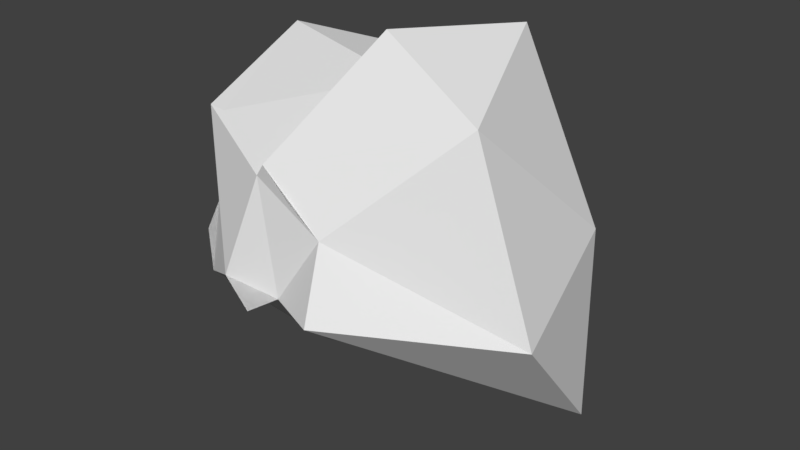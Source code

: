 # Source: LowPolyRock_2.blend  (saved by Blender 2.78.0; exported with 4.5.12 LTS)
import bpy
from mathutils import Matrix  # noqa: F401  (used for matrix-valued properties, if any)

bpy.ops.wm.read_factory_settings(use_empty=True)
scene = bpy.context.scene
scene.name = 'Scene'

# ---- collections
col_collection_1 = bpy.data.collections.new('Collection 1'); scene.collection.children.link(col_collection_1)

# ---- world
world_world = bpy.data.worlds.new('World'); scene.world = world_world
world_world.color = (0.05088, 0.05088, 0.05088)
world_world.use_sun_shadow = False
world_world.sun_shadow_jitter_overblur = 0.0
world_world.cycles.sampling_method = 'MANUAL'

# ---- meshes
me_icosphere = bpy.data.meshes.new('Icosphere')
me_icosphere.from_pydata([(0.1262, -0.3295, 1.149), (-1.05, 0.1287, 0.8699), (-0.9788, -0.3293, -1.099), (0.3471, 0.2278, -1.382), (1.328, -0.4935, -0.4631), (-0.06472, 1.024, -0.1861), (0.2899, -1.11, 0.1539), (0.4074, -1.37, -0.247), (-0.1898, -1.101, 0.4144), (-0.1198, -1.117, 0.5045), (-0.8968, -0.8006, 0.5842), (-0.7781, -0.8063, 0.5751), (-0.7009, -1.053, -0.4077), (-0.6266, -1.024, 0.09249), (0.009609, -1.178, -0.2915), (-0.3583, -1.247, -0.2321), (0.9271, -0.527, 0.8032), (0.01681, -0.07853, 0.7647), (-1.138, -0.2909, 0.2536), (-0.6111, -0.1537, -1.328), (1.163, 0.4473, -1.497), (0.5613, 0.4484, 1.096), (1.114, 0.5045, -0.1335), (-0.3373, 0.6577, 0.6835), (-0.272, 0.6569, -0.8236), (0.1108, 0.6651, -0.8683), (-0.06975, -1.349, -0.3231), (0.07706, -1.132, 0.3484), (-0.7014, -1.064, -0.1064)], [], [(0, 16, 21), (1, 17, 23), (2, 18, 24), (3, 19, 25), (4, 20, 22), (22, 25, 5), (22, 20, 25), (20, 3, 25), (25, 24, 5), (25, 19, 24), (19, 2, 24), (24, 23, 5), (24, 18, 23), (18, 1, 23), (23, 21, 5), (23, 17, 21), (17, 0, 21), (21, 22, 5), (21, 16, 22), (16, 4, 22), (7, 20, 4), (7, 14, 20), (14, 3, 20), (15, 19, 3), (15, 12, 19), (12, 2, 19), (13, 18, 2), (13, 10, 18), (10, 1, 18), (11, 17, 1), (11, 8, 17), (8, 0, 17), (9, 16, 0), (9, 27, 6, 16), (6, 4, 16), (14, 26, 15, 3), (12, 28, 13, 2), (10, 11, 1), (8, 9, 0), (6, 7, 4), (7, 6, 27, 9, 8, 11, 10, 13, 28, 12, 15, 26, 14)])
me_icosphere.use_remesh_preserve_volume = False
me_icosphere.use_remesh_preserve_attributes = False
me_icosphere.use_mirror_vertex_groups = False
me_icosphere.update()

# ---- objects
ob_icosphere = bpy.data.objects.new('Icosphere', me_icosphere)

# ---- transforms, parenting, visibility, modifiers, constraints
ob_icosphere.location = (0.0, 0.0, 0.0)
ob_icosphere.lineart.crease_threshold = 0.0

# ---- collection membership
col_collection_1.objects.link(ob_icosphere)

# ---- scene / render settings (as saved in the file)
scene.frame_start = 1; scene.frame_end = 250; scene.frame_set(1)
scene.render.engine = 'BLENDER_EEVEE_NEXT'
scene.render.resolution_percentage = 50
scene.render.dither_intensity = 0.0
scene.cycles.use_denoising = False
scene.cycles.samples = 128
scene.cycles.sampling_pattern = 'TABULATED_SOBOL'
scene.cycles.light_sampling_threshold = 0.0
scene.cycles.use_adaptive_sampling = False
scene.cycles.use_light_tree = False
scene.cycles.blur_glossy = 0.0
scene.cycles.sample_clamp_indirect = 0.0
scene.view_settings.view_transform = 'Standard'
bpy.context.view_layer.update()

# ---- added for rendering (the .blend has no active camera and no usable light): camera, sun
cam_auto = bpy.data.cameras.new('AutoCamera')
cam_auto.lens = 50.0
cam_auto.sensor_width = 36.0
cam_auto.clip_end = 1000.0
ob_auto_camera = bpy.data.objects.new('AutoCamera', cam_auto)
scene.collection.objects.link(ob_auto_camera)
ob_auto_camera.location = (4.10858, -4.98969, 3.03723)
ob_auto_camera.rotation_euler = (1.09748, -7.21219e-08, 0.694738)
scene.camera = ob_auto_camera
light_auto_sun = bpy.data.lights.new('AutoSun', 'SUN')
light_auto_sun.energy = 3.0
light_auto_sun.angle = 0.0523599
ob_auto_sun = bpy.data.objects.new('AutoSun', light_auto_sun)
scene.collection.objects.link(ob_auto_sun)
ob_auto_sun.rotation_euler = (0.872665, 0.174533, 0.523599)
bpy.context.view_layer.update()
